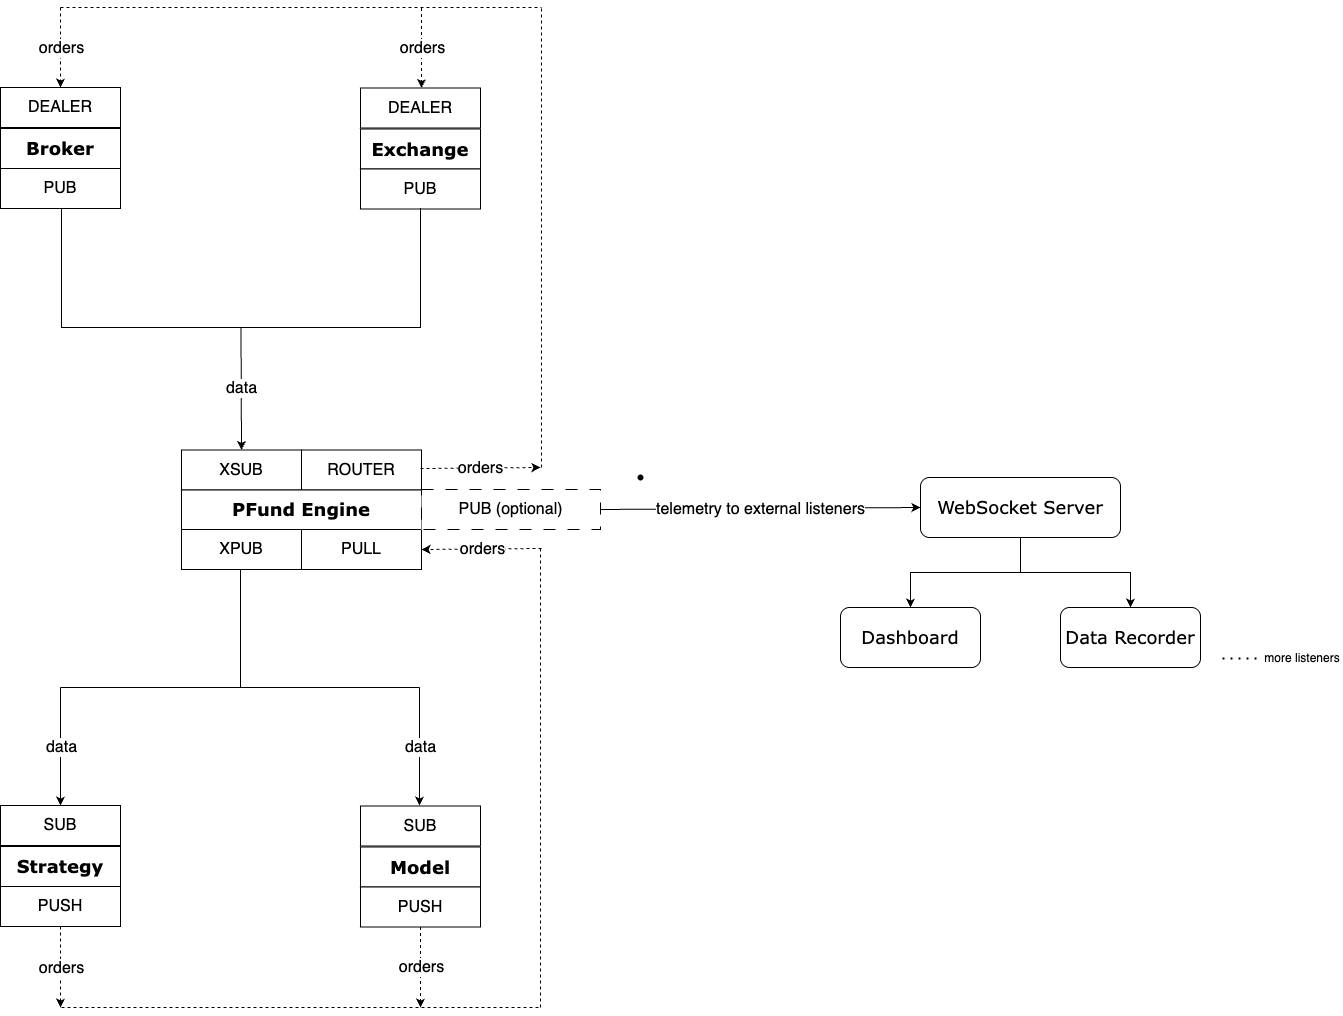

The diagram above was exported from draw.io. Its source (the exported page's mxGraphModel, read from the mxfile embedded in the PNG):
<mxGraphModel dx="3346" dy="1286" grid="1" gridSize="10" guides="1" tooltips="1" connect="1" arrows="1" fold="1" page="1" pageScale="1" pageWidth="1654" pageHeight="1169" math="0" shadow="0">
  <root>
    <mxCell id="0" />
    <mxCell id="1" parent="0" />
    <mxCell id="rEzELeg1O_ldU2KVBO6--2" value="&lt;font style=&quot;font-size: 16px;&quot;&gt;SUB&lt;/font&gt;" style="rounded=0;whiteSpace=wrap;html=1;" vertex="1" parent="1">
      <mxGeometry x="120" y="878" width="120" height="40" as="geometry" />
    </mxCell>
    <mxCell id="rEzELeg1O_ldU2KVBO6--3" value="&lt;font face=&quot;Verdana&quot; style=&quot;font-size: 18px;&quot;&gt;&lt;b&gt;Strategy&lt;/b&gt;&lt;/font&gt;" style="rounded=0;whiteSpace=wrap;html=1;" vertex="1" parent="1">
      <mxGeometry x="120" y="919" width="120" height="40" as="geometry" />
    </mxCell>
    <mxCell id="rEzELeg1O_ldU2KVBO6--4" value="&lt;font style=&quot;font-size: 16px;&quot;&gt;PUSH&lt;/font&gt;" style="rounded=0;whiteSpace=wrap;html=1;" vertex="1" parent="1">
      <mxGeometry x="120" y="959" width="120" height="40" as="geometry" />
    </mxCell>
    <mxCell id="rEzELeg1O_ldU2KVBO6--5" value="&lt;font style=&quot;font-size: 16px;&quot;&gt;SUB&lt;/font&gt;" style="rounded=0;whiteSpace=wrap;html=1;" vertex="1" parent="1">
      <mxGeometry x="480" y="878.5" width="120" height="40" as="geometry" />
    </mxCell>
    <mxCell id="rEzELeg1O_ldU2KVBO6--6" value="&lt;font face=&quot;Verdana&quot; style=&quot;font-size: 18px;&quot;&gt;&lt;b&gt;Model&lt;/b&gt;&lt;/font&gt;" style="rounded=0;whiteSpace=wrap;html=1;" vertex="1" parent="1">
      <mxGeometry x="480" y="919.5" width="120" height="40" as="geometry" />
    </mxCell>
    <mxCell id="rEzELeg1O_ldU2KVBO6--7" value="&lt;font style=&quot;font-size: 16px;&quot;&gt;PUSH&lt;/font&gt;" style="rounded=0;whiteSpace=wrap;html=1;" vertex="1" parent="1">
      <mxGeometry x="480" y="959.5" width="120" height="40" as="geometry" />
    </mxCell>
    <mxCell id="rEzELeg1O_ldU2KVBO6--11" value="&lt;span style=&quot;font-size: 16px;&quot;&gt;DEALER&lt;/span&gt;" style="rounded=0;whiteSpace=wrap;html=1;" vertex="1" parent="1">
      <mxGeometry x="120" y="160" width="120" height="40" as="geometry" />
    </mxCell>
    <mxCell id="rEzELeg1O_ldU2KVBO6--12" value="&lt;font face=&quot;Verdana&quot; style=&quot;font-size: 18px;&quot;&gt;&lt;b&gt;Broker&lt;/b&gt;&lt;/font&gt;" style="rounded=0;whiteSpace=wrap;html=1;" vertex="1" parent="1">
      <mxGeometry x="120" y="201" width="120" height="40" as="geometry" />
    </mxCell>
    <mxCell id="rEzELeg1O_ldU2KVBO6--13" value="&lt;font style=&quot;font-size: 16px;&quot;&gt;PUB&lt;/font&gt;" style="rounded=0;whiteSpace=wrap;html=1;" vertex="1" parent="1">
      <mxGeometry x="120" y="241" width="120" height="40" as="geometry" />
    </mxCell>
    <mxCell id="rEzELeg1O_ldU2KVBO6--14" value="&lt;font style=&quot;font-size: 16px;&quot;&gt;DEALER&lt;/font&gt;" style="rounded=0;whiteSpace=wrap;html=1;" vertex="1" parent="1">
      <mxGeometry x="480" y="160.5" width="120" height="40" as="geometry" />
    </mxCell>
    <mxCell id="rEzELeg1O_ldU2KVBO6--15" value="&lt;font face=&quot;Verdana&quot; style=&quot;font-size: 18px;&quot;&gt;&lt;b&gt;Exchange&lt;/b&gt;&lt;/font&gt;" style="rounded=0;whiteSpace=wrap;html=1;" vertex="1" parent="1">
      <mxGeometry x="480" y="201.5" width="120" height="40" as="geometry" />
    </mxCell>
    <mxCell id="rEzELeg1O_ldU2KVBO6--16" value="&lt;font style=&quot;font-size: 16px;&quot;&gt;PUB&lt;/font&gt;" style="rounded=0;whiteSpace=wrap;html=1;" vertex="1" parent="1">
      <mxGeometry x="480" y="241.5" width="120" height="40" as="geometry" />
    </mxCell>
    <mxCell id="rEzELeg1O_ldU2KVBO6--18" value="&lt;font style=&quot;font-size: 16px;&quot;&gt;XSUB&lt;/font&gt;" style="rounded=0;whiteSpace=wrap;html=1;" vertex="1" parent="1">
      <mxGeometry x="301" y="522.5" width="120" height="40" as="geometry" />
    </mxCell>
    <mxCell id="rEzELeg1O_ldU2KVBO6--19" value="&lt;font style=&quot;font-size: 16px;&quot;&gt;ROUTER&lt;/font&gt;" style="rounded=0;whiteSpace=wrap;html=1;" vertex="1" parent="1">
      <mxGeometry x="421" y="522.5" width="120" height="40" as="geometry" />
    </mxCell>
    <mxCell id="rEzELeg1O_ldU2KVBO6--20" value="&lt;font face=&quot;Verdana&quot; style=&quot;font-size: 18px;&quot;&gt;&lt;b&gt;PFund Engine&lt;/b&gt;&lt;/font&gt;" style="rounded=0;whiteSpace=wrap;html=1;" vertex="1" parent="1">
      <mxGeometry x="301" y="562.5" width="240" height="39.5" as="geometry" />
    </mxCell>
    <mxCell id="rEzELeg1O_ldU2KVBO6--21" value="&lt;font style=&quot;font-size: 16px;&quot;&gt;XPUB&lt;/font&gt;" style="rounded=0;whiteSpace=wrap;html=1;" vertex="1" parent="1">
      <mxGeometry x="301" y="602" width="120" height="40" as="geometry" />
    </mxCell>
    <mxCell id="rEzELeg1O_ldU2KVBO6--22" value="&lt;font style=&quot;font-size: 16px;&quot;&gt;PULL&lt;/font&gt;" style="rounded=0;whiteSpace=wrap;html=1;" vertex="1" parent="1">
      <mxGeometry x="421" y="602" width="120" height="40" as="geometry" />
    </mxCell>
    <mxCell id="rEzELeg1O_ldU2KVBO6--24" value="&lt;font style=&quot;font-size: 16px;&quot;&gt;PUB (optional)&lt;/font&gt;" style="rounded=0;whiteSpace=wrap;html=1;dashed=1;dashPattern=12 12;" vertex="1" parent="1">
      <mxGeometry x="541" y="562" width="179" height="40" as="geometry" />
    </mxCell>
    <mxCell id="rEzELeg1O_ldU2KVBO6--40" value="" style="endArrow=none;dashed=1;html=1;rounded=0;" edge="1" parent="1">
      <mxGeometry width="50" height="50" relative="1" as="geometry">
        <mxPoint x="181" y="1080" as="sourcePoint" />
        <mxPoint x="661" y="1080" as="targetPoint" />
      </mxGeometry>
    </mxCell>
    <mxCell id="rEzELeg1O_ldU2KVBO6--41" value="" style="endArrow=none;dashed=1;html=1;rounded=0;" edge="1" parent="1">
      <mxGeometry width="50" height="50" relative="1" as="geometry">
        <mxPoint x="660" y="1080" as="sourcePoint" />
        <mxPoint x="660" y="620" as="targetPoint" />
      </mxGeometry>
    </mxCell>
    <mxCell id="rEzELeg1O_ldU2KVBO6--51" value="" style="endArrow=classic;html=1;rounded=0;entryX=0.5;entryY=0;entryDx=0;entryDy=0;exitX=0.5;exitY=1;exitDx=0;exitDy=0;" edge="1" parent="1" source="rEzELeg1O_ldU2KVBO6--71" target="rEzELeg1O_ldU2KVBO6--18">
      <mxGeometry relative="1" as="geometry">
        <mxPoint x="361" y="420" as="sourcePoint" />
        <mxPoint x="460" y="390" as="targetPoint" />
      </mxGeometry>
    </mxCell>
    <mxCell id="rEzELeg1O_ldU2KVBO6--52" value="&lt;font style=&quot;font-size: 16px;&quot;&gt;data&lt;/font&gt;" style="edgeLabel;resizable=0;html=1;;align=center;verticalAlign=middle;" connectable="0" vertex="1" parent="rEzELeg1O_ldU2KVBO6--51">
      <mxGeometry relative="1" as="geometry" />
    </mxCell>
    <mxCell id="rEzELeg1O_ldU2KVBO6--56" value="" style="endArrow=classic;html=1;rounded=0;entryX=1;entryY=0.5;entryDx=0;entryDy=0;dashed=1;" edge="1" parent="1" target="rEzELeg1O_ldU2KVBO6--22">
      <mxGeometry relative="1" as="geometry">
        <mxPoint x="661" y="621" as="sourcePoint" />
        <mxPoint x="540" y="620" as="targetPoint" />
      </mxGeometry>
    </mxCell>
    <mxCell id="rEzELeg1O_ldU2KVBO6--57" value="&lt;font style=&quot;font-size: 16px;&quot;&gt;orders&lt;/font&gt;" style="edgeLabel;resizable=0;html=1;;align=center;verticalAlign=middle;" connectable="0" vertex="1" parent="rEzELeg1O_ldU2KVBO6--56">
      <mxGeometry relative="1" as="geometry" />
    </mxCell>
    <mxCell id="rEzELeg1O_ldU2KVBO6--67" value="" style="endArrow=classic;html=1;rounded=0;exitX=0.5;exitY=1;exitDx=0;exitDy=0;dashed=1;" edge="1" parent="1" source="rEzELeg1O_ldU2KVBO6--4">
      <mxGeometry relative="1" as="geometry">
        <mxPoint x="170" y="1100" as="sourcePoint" />
        <mxPoint x="180" y="1080" as="targetPoint" />
      </mxGeometry>
    </mxCell>
    <mxCell id="rEzELeg1O_ldU2KVBO6--68" value="&lt;font style=&quot;font-size: 16px;&quot;&gt;orders&lt;/font&gt;" style="edgeLabel;resizable=0;html=1;;align=center;verticalAlign=middle;" connectable="0" vertex="1" parent="rEzELeg1O_ldU2KVBO6--67">
      <mxGeometry relative="1" as="geometry" />
    </mxCell>
    <mxCell id="rEzELeg1O_ldU2KVBO6--69" value="" style="endArrow=classic;html=1;rounded=0;exitX=0.5;exitY=1;exitDx=0;exitDy=0;dashed=1;" edge="1" parent="1" source="rEzELeg1O_ldU2KVBO6--7">
      <mxGeometry relative="1" as="geometry">
        <mxPoint x="539.5" y="1081" as="sourcePoint" />
        <mxPoint x="540" y="1080" as="targetPoint" />
      </mxGeometry>
    </mxCell>
    <mxCell id="rEzELeg1O_ldU2KVBO6--70" value="&lt;font style=&quot;font-size: 16px;&quot;&gt;orders&lt;/font&gt;" style="edgeLabel;resizable=0;html=1;;align=center;verticalAlign=middle;" connectable="0" vertex="1" parent="rEzELeg1O_ldU2KVBO6--69">
      <mxGeometry relative="1" as="geometry" />
    </mxCell>
    <mxCell id="rEzELeg1O_ldU2KVBO6--71" value="" style="shape=partialRectangle;whiteSpace=wrap;html=1;bottom=1;right=1;left=1;top=0;fillColor=none;routingCenterX=-0.5;" vertex="1" parent="1">
      <mxGeometry x="181" y="281" width="359" height="119" as="geometry" />
    </mxCell>
    <mxCell id="rEzELeg1O_ldU2KVBO6--72" value="" style="endArrow=none;html=1;rounded=0;" edge="1" parent="1">
      <mxGeometry width="50" height="50" relative="1" as="geometry">
        <mxPoint x="360" y="760" as="sourcePoint" />
        <mxPoint x="360" y="642" as="targetPoint" />
      </mxGeometry>
    </mxCell>
    <mxCell id="rEzELeg1O_ldU2KVBO6--73" value="" style="endArrow=none;html=1;rounded=0;" edge="1" parent="1">
      <mxGeometry width="50" height="50" relative="1" as="geometry">
        <mxPoint x="180" y="760" as="sourcePoint" />
        <mxPoint x="539" y="760" as="targetPoint" />
      </mxGeometry>
    </mxCell>
    <mxCell id="rEzELeg1O_ldU2KVBO6--74" value="" style="endArrow=classic;html=1;rounded=0;" edge="1" parent="1" target="rEzELeg1O_ldU2KVBO6--2">
      <mxGeometry relative="1" as="geometry">
        <mxPoint x="180" y="760" as="sourcePoint" />
        <mxPoint x="270" y="790" as="targetPoint" />
      </mxGeometry>
    </mxCell>
    <mxCell id="rEzELeg1O_ldU2KVBO6--75" value="&lt;font style=&quot;font-size: 16px;&quot;&gt;data&lt;/font&gt;" style="edgeLabel;resizable=0;html=1;;align=center;verticalAlign=middle;" connectable="0" vertex="1" parent="rEzELeg1O_ldU2KVBO6--74">
      <mxGeometry relative="1" as="geometry" />
    </mxCell>
    <mxCell id="rEzELeg1O_ldU2KVBO6--77" value="" style="endArrow=classic;rounded=0;html=1;" edge="1" parent="1">
      <mxGeometry relative="1" as="geometry">
        <mxPoint x="539" y="760" as="sourcePoint" />
        <mxPoint x="539" y="878" as="targetPoint" />
      </mxGeometry>
    </mxCell>
    <mxCell id="rEzELeg1O_ldU2KVBO6--78" value="&lt;font style=&quot;font-size: 16px;&quot;&gt;data&lt;/font&gt;" style="edgeLabel;resizable=0;html=1;;align=center;verticalAlign=middle;" connectable="0" vertex="1" parent="rEzELeg1O_ldU2KVBO6--77">
      <mxGeometry relative="1" as="geometry" />
    </mxCell>
    <mxCell id="rEzELeg1O_ldU2KVBO6--80" value="" style="endArrow=classic;html=1;rounded=0;entryX=1;entryY=0.5;entryDx=0;entryDy=0;dashed=1;" edge="1" parent="1">
      <mxGeometry relative="1" as="geometry">
        <mxPoint x="540" y="541" as="sourcePoint" />
        <mxPoint x="660" y="540" as="targetPoint" />
      </mxGeometry>
    </mxCell>
    <mxCell id="rEzELeg1O_ldU2KVBO6--81" value="&lt;font style=&quot;font-size: 16px;&quot;&gt;orders&lt;/font&gt;" style="edgeLabel;resizable=0;html=1;;align=center;verticalAlign=middle;" connectable="0" vertex="1" parent="rEzELeg1O_ldU2KVBO6--80">
      <mxGeometry relative="1" as="geometry" />
    </mxCell>
    <mxCell id="rEzELeg1O_ldU2KVBO6--82" value="" style="endArrow=none;dashed=1;html=1;rounded=0;" edge="1" parent="1">
      <mxGeometry width="50" height="50" relative="1" as="geometry">
        <mxPoint x="661" y="540" as="sourcePoint" />
        <mxPoint x="661" y="80" as="targetPoint" />
      </mxGeometry>
    </mxCell>
    <mxCell id="rEzELeg1O_ldU2KVBO6--84" value="" style="endArrow=none;dashed=1;html=1;rounded=0;" edge="1" parent="1">
      <mxGeometry width="50" height="50" relative="1" as="geometry">
        <mxPoint x="180" y="80" as="sourcePoint" />
        <mxPoint x="661" y="80" as="targetPoint" />
      </mxGeometry>
    </mxCell>
    <mxCell id="rEzELeg1O_ldU2KVBO6--87" value="" style="endArrow=classic;html=1;rounded=0;entryX=0.5;entryY=0;entryDx=0;entryDy=0;dashed=1;" edge="1" parent="1" target="rEzELeg1O_ldU2KVBO6--11">
      <mxGeometry relative="1" as="geometry">
        <mxPoint x="180" y="80" as="sourcePoint" />
        <mxPoint x="310" y="120" as="targetPoint" />
      </mxGeometry>
    </mxCell>
    <mxCell id="rEzELeg1O_ldU2KVBO6--88" value="&lt;font style=&quot;font-size: 16px;&quot;&gt;orders&lt;/font&gt;" style="edgeLabel;resizable=0;html=1;;align=center;verticalAlign=middle;" connectable="0" vertex="1" parent="rEzELeg1O_ldU2KVBO6--87">
      <mxGeometry relative="1" as="geometry" />
    </mxCell>
    <mxCell id="rEzELeg1O_ldU2KVBO6--89" value="" style="endArrow=classic;html=1;rounded=0;entryX=0.5;entryY=0;entryDx=0;entryDy=0;dashed=1;" edge="1" parent="1">
      <mxGeometry relative="1" as="geometry">
        <mxPoint x="541" y="80.5" as="sourcePoint" />
        <mxPoint x="541" y="160.5" as="targetPoint" />
      </mxGeometry>
    </mxCell>
    <mxCell id="rEzELeg1O_ldU2KVBO6--90" value="&lt;font style=&quot;font-size: 16px;&quot;&gt;orders&lt;/font&gt;" style="edgeLabel;resizable=0;html=1;;align=center;verticalAlign=middle;" connectable="0" vertex="1" parent="rEzELeg1O_ldU2KVBO6--89">
      <mxGeometry relative="1" as="geometry" />
    </mxCell>
    <mxCell id="rEzELeg1O_ldU2KVBO6--91" value="" style="endArrow=classic;html=1;rounded=0;" edge="1" parent="1">
      <mxGeometry relative="1" as="geometry">
        <mxPoint x="720" y="582" as="sourcePoint" />
        <mxPoint x="1040" y="580" as="targetPoint" />
      </mxGeometry>
    </mxCell>
    <mxCell id="rEzELeg1O_ldU2KVBO6--92" value="&lt;font style=&quot;font-size: 16px;&quot;&gt;telemetry to external listeners&lt;/font&gt;" style="edgeLabel;resizable=0;html=1;;align=center;verticalAlign=middle;" connectable="0" vertex="1" parent="rEzELeg1O_ldU2KVBO6--91">
      <mxGeometry relative="1" as="geometry" />
    </mxCell>
    <mxCell id="rEzELeg1O_ldU2KVBO6--98" value="" style="edgeStyle=orthogonalEdgeStyle;rounded=0;orthogonalLoop=1;jettySize=auto;html=1;" edge="1" parent="1" source="rEzELeg1O_ldU2KVBO6--93" target="rEzELeg1O_ldU2KVBO6--97">
      <mxGeometry relative="1" as="geometry" />
    </mxCell>
    <mxCell id="rEzELeg1O_ldU2KVBO6--100" value="" style="edgeStyle=orthogonalEdgeStyle;rounded=0;orthogonalLoop=1;jettySize=auto;html=1;" edge="1" parent="1" source="rEzELeg1O_ldU2KVBO6--93" target="rEzELeg1O_ldU2KVBO6--99">
      <mxGeometry relative="1" as="geometry" />
    </mxCell>
    <mxCell id="rEzELeg1O_ldU2KVBO6--93" value="&lt;font style=&quot;font-size: 18px;&quot; face=&quot;Verdana&quot;&gt;WebSocket Server&lt;/font&gt;" style="rounded=1;whiteSpace=wrap;html=1;" vertex="1" parent="1">
      <mxGeometry x="1040" y="550" width="200" height="60" as="geometry" />
    </mxCell>
    <mxCell id="rEzELeg1O_ldU2KVBO6--97" value="&lt;font style=&quot;font-size: 18px;&quot; face=&quot;Verdana&quot;&gt;Dashboard&lt;/font&gt;" style="whiteSpace=wrap;html=1;rounded=1;" vertex="1" parent="1">
      <mxGeometry x="960" y="680" width="140" height="60" as="geometry" />
    </mxCell>
    <mxCell id="rEzELeg1O_ldU2KVBO6--99" value="&lt;font style=&quot;font-size: 18px;&quot; face=&quot;Verdana&quot;&gt;Data Recorder&lt;/font&gt;" style="whiteSpace=wrap;html=1;rounded=1;" vertex="1" parent="1">
      <mxGeometry x="1180" y="680" width="140" height="60" as="geometry" />
    </mxCell>
    <mxCell id="rEzELeg1O_ldU2KVBO6--125" value="" style="shape=waypoint;sketch=0;fillStyle=solid;size=6;pointerEvents=1;points=[];fillColor=none;resizable=0;rotatable=0;perimeter=centerPerimeter;snapToPoint=1;" vertex="1" parent="1">
      <mxGeometry x="750" y="540" width="20" height="20" as="geometry" />
    </mxCell>
    <mxCell id="rEzELeg1O_ldU2KVBO6--130" value="" style="endArrow=none;dashed=1;html=1;dashPattern=1 3;strokeWidth=2;rounded=0;" edge="1" parent="1" target="rEzELeg1O_ldU2KVBO6--131">
      <mxGeometry width="50" height="50" relative="1" as="geometry">
        <mxPoint x="1342" y="731" as="sourcePoint" />
        <mxPoint x="1412" y="731" as="targetPoint" />
      </mxGeometry>
    </mxCell>
    <mxCell id="rEzELeg1O_ldU2KVBO6--131" value="more listeners" style="text;html=1;align=center;verticalAlign=middle;whiteSpace=wrap;rounded=0;" vertex="1" parent="1">
      <mxGeometry x="1382" y="716" width="80" height="30" as="geometry" />
    </mxCell>
  </root>
</mxGraphModel>